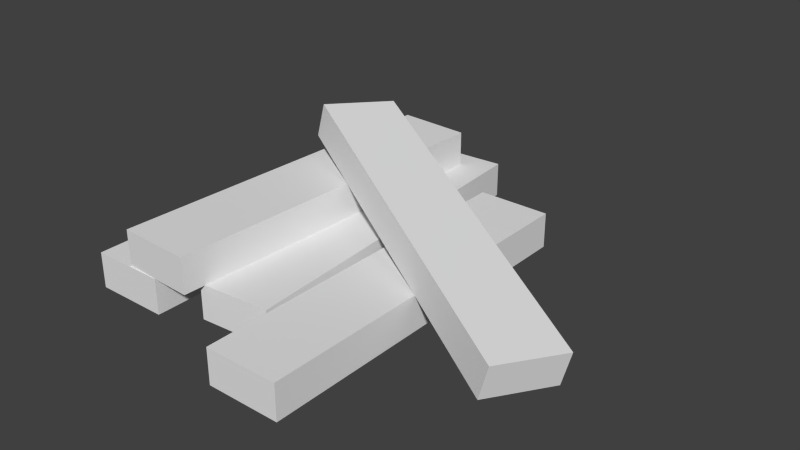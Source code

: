 # Source: Lumber5.blend  (saved by Blender 2.76.0; exported with 4.5.12 LTS)
import bpy
from mathutils import Matrix  # noqa: F401  (used for matrix-valued properties, if any)

bpy.ops.wm.read_factory_settings(use_empty=True)
scene = bpy.context.scene
scene.name = 'Scene'

# ---- collections
col_collection_1 = bpy.data.collections.new('Collection 1'); scene.collection.children.link(col_collection_1)

# ---- materials (node trees are filled in below, after node groups)
mat_lumber = bpy.data.materials.new('Lumber')
mat_lumber.alpha_threshold = 0.0
mat_lumber.roughness = 0.5

# ---- material node trees
mat_lumber.use_nodes = True; mat_lumber.node_tree.nodes.clear()
_N = mat_lumber.node_tree.nodes; _L = mat_lumber.node_tree.links
n0 = _N.new('ShaderNodeOutputMaterial'); n0.name = 'Material Output'; n0.location = (300, 300)
n1 = _N.new('ShaderNodeBsdfDiffuse'); n1.name = 'Diffuse BSDF'; n1.location = (10, 300)
_L.new(n1.outputs[0], n0.inputs[0])
n0.is_active_output = True

# ---- world
world_world = bpy.data.worlds.new('World'); scene.world = world_world
world_world.color = (0.05088, 0.05088, 0.05088)
world_world.use_sun_shadow = False
world_world.sun_shadow_jitter_overblur = 0.0
world_world.cycles.sampling_method = 'MANUAL'
world_world.cycles.sample_map_resolution = 256

# ---- meshes
me_cube_003 = bpy.data.meshes.new('Cube.003')
me_cube_003.from_pydata([(-0.01964, -0.1263, 3.143e-09), (-0.01964, -0.1263, 0.02812), (-0.03872, 0.1573, 3.143e-09), (-0.03872, 0.1573, 0.02812), (0.03872, -0.1224, 3.143e-09), (0.03872, -0.1224, 0.02812), (0.01964, 0.1612, 3.143e-09), (0.01964, 0.1612, 0.02812), (0.04159, -0.175, 3.143e-09), (0.04159, -0.175, 0.02812), (0.04159, 0.1092, 3.143e-09), (0.04159, 0.1092, 0.02812), (0.1001, -0.175, 3.143e-09), (0.1001, -0.175, 0.02812), (0.1001, 0.1092, 3.143e-09), (0.1001, 0.1092, 0.02812), (-0.1062, -0.1421, 3.143e-09), (-0.1062, -0.1421, 0.02812), (-0.1062, 0.1421, 3.143e-09), (-0.1062, 0.1421, 0.02812), (-0.04765, -0.1421, 3.143e-09), (-0.04765, -0.1421, 0.02812), (-0.04765, 0.1421, 3.143e-09), (-0.04765, 0.1421, 0.02812), (-0.07439, -0.1407, 0.02812), (-0.07439, -0.1407, 0.05624), (-0.06241, 0.1432, 0.02812), (-0.06241, 0.1432, 0.05624), (-0.01594, -0.1432, 0.02812), (-0.01594, -0.1432, 0.05624), (-0.00396, 0.1407, 0.02812), (-0.00396, 0.1407, 0.05624), (-0.0391, 0.08883, 0.06475), (-0.03195, 0.08883, 0.09195), (0.2076, -0.03631, -0.0001786), (0.2148, -0.03631, 0.02702), (-0.06402, 0.03631, 0.07131), (-0.05686, 0.03631, 0.09851), (0.1827, -0.08883, 0.006378), (0.1899, -0.08883, 0.03357)], [], [(1, 3, 2, 0), (3, 7, 6, 2), (7, 5, 4, 6), (5, 1, 0, 4), (0, 2, 6, 4), (5, 7, 3, 1), (9, 11, 10, 8), (11, 15, 14, 10), (15, 13, 12, 14), (13, 9, 8, 12), (8, 10, 14, 12), (13, 15, 11, 9), (17, 19, 18, 16), (19, 23, 22, 18), (23, 21, 20, 22), (21, 17, 16, 20), (16, 18, 22, 20), (21, 23, 19, 17), (25, 27, 26, 24), (27, 31, 30, 26), (31, 29, 28, 30), (29, 25, 24, 28), (24, 26, 30, 28), (29, 31, 27, 25), (33, 35, 34, 32), (35, 39, 38, 34), (39, 37, 36, 38), (37, 33, 32, 36), (32, 34, 38, 36), (37, 39, 35, 33)])
_uv = me_cube_003.uv_layers.new(name='UVMap')
_uv.uv.foreach_set('vector', [0.6865, 0.4894, 0.6865, 0.05371, 0.7296, 0.05371, 0.7296, 0.4894, 0.6865, 0.05371, 0.5968, 0.05371, 0.5968, 0.01059, 0.6865, 0.01059, 0.5968, 0.05371, 0.5968, 0.4894, 0.5537, 0.4894, 0.5537, 0.05371, 0.5968, 0.4894, 0.6865, 0.4894, 0.6865, 0.5325, 0.5968, 0.5325, 0.976, 0.5537, 0.976, 0.9894, 0.8863, 0.9894, 0.8863, 0.5537, 0.5968, 0.4894, 0.5968, 0.05371, 0.6865, 0.05371, 0.6865, 0.4894, 0.1434, 0.6865, 0.1434, 0.2508, 0.1865, 0.2508, 0.1865, 0.6865, 0.1434, 0.2508, 0.05371, 0.2508, 0.05371, 0.2077, 0.1434, 0.2077, 0.05371, 0.2508, 0.05371, 0.6865, 0.01059, 0.6865, 0.01059, 0.2508, 0.05371, 0.6865, 0.1434, 0.6865, 0.1434, 0.7296, 0.05371, 0.7296, 0.6646, 0.9894, 0.6646, 0.5537, 0.7543, 0.5537, 0.7543, 0.9894, 0.05371, 0.6865, 0.05371, 0.2508, 0.1434, 0.2508, 0.1434, 0.6865, 0.2508, 0.2508, 0.2508, 0.6865, 0.2077, 0.6865, 0.2077, 0.2508, 0.2508, 0.6865, 0.3405, 0.6865, 0.3405, 0.7296, 0.2508, 0.7296, 0.3405, 0.6865, 0.3405, 0.2508, 0.3836, 0.2508, 0.3836, 0.6865, 0.3405, 0.2508, 0.2508, 0.2508, 0.2508, 0.2077, 0.3405, 0.2077, 0.7755, 0.9894, 0.7755, 0.5537, 0.8652, 0.5537, 0.8652, 0.9894, 0.3405, 0.2508, 0.3405, 0.6865, 0.2508, 0.6865, 0.2508, 0.2508, 0.8836, 0.4894, 0.8836, 0.05371, 0.9267, 0.05371, 0.9267, 0.4894, 0.8836, 0.05371, 0.7939, 0.05371, 0.7939, 0.01059, 0.8836, 0.01059, 0.7939, 0.05371, 0.7939, 0.4894, 0.7508, 0.4894, 0.7508, 0.05371, 0.7939, 0.4894, 0.8836, 0.4894, 0.8836, 0.5325, 0.7939, 0.5325, 0.5537, 0.9894, 0.5537, 0.5537, 0.6434, 0.5537, 0.6434, 0.9894, 0.7939, 0.4894, 0.7939, 0.05371, 0.8836, 0.05371, 0.8836, 0.4894, 0.05371, 0.1434, 0.4894, 0.1434, 0.4894, 0.1865, 0.05371, 0.1865, 0.4894, 0.1434, 0.4894, 0.05371, 0.5325, 0.05371, 0.5325, 0.1434, 0.4894, 0.05371, 0.05371, 0.05371, 0.05371, 0.01059, 0.4894, 0.01059, 0.05371, 0.05371, 0.05371, 0.1434, 0.01059, 0.1434, 0.01059, 0.05371, 0.4048, 0.6434, 0.4048, 0.2077, 0.4945, 0.2077, 0.4945, 0.6434, 0.05371, 0.05371, 0.4894, 0.05371, 0.4894, 0.1434, 0.05371, 0.1434])
me_cube_003.materials.append(mat_lumber)
me_cube_003.use_remesh_preserve_volume = False
me_cube_003.use_remesh_preserve_attributes = False
me_cube_003.use_mirror_vertex_groups = False
me_cube_003.update()

# ---- objects
ob_lumber5 = bpy.data.objects.new('Lumber5', me_cube_003)

# ---- transforms, parenting, visibility, modifiers, constraints
ob_lumber5.location = (0.0, 0.0, 0.0)
ob_lumber5.lineart.crease_threshold = 0.0

# ---- collection membership
col_collection_1.objects.link(ob_lumber5)

# ---- scene / render settings (as saved in the file)
scene.frame_start = 1; scene.frame_end = 250; scene.frame_set(1)
scene.render.engine = 'CYCLES'
scene.render.resolution_percentage = 50
scene.render.dither_intensity = 0.0
scene.cycles.use_denoising = False
scene.cycles.samples = 10
scene.cycles.sampling_pattern = 'TABULATED_SOBOL'
scene.cycles.light_sampling_threshold = 0.0
scene.cycles.use_adaptive_sampling = False
scene.cycles.use_light_tree = False
scene.cycles.blur_glossy = 0.0
scene.cycles.pixel_filter_type = 'GAUSSIAN'
scene.cycles.sample_clamp_indirect = 0.0
scene.view_settings.view_transform = 'Standard'
bpy.context.view_layer.update()

# ---- added for rendering (the .blend has no active camera and no usable light): camera, sun
cam_auto = bpy.data.cameras.new('AutoCamera')
cam_auto.lens = 50.0
cam_auto.sensor_width = 36.0
cam_auto.clip_end = 1000.0
ob_auto_camera = bpy.data.objects.new('AutoCamera', cam_auto)
scene.collection.objects.link(ob_auto_camera)
ob_auto_camera.location = (0.493906, -0.534396, 0.400834)
ob_auto_camera.rotation_euler = (1.09748, -7.21219e-08, 0.694738)
scene.camera = ob_auto_camera
light_auto_sun = bpy.data.lights.new('AutoSun', 'SUN')
light_auto_sun.energy = 3.0
light_auto_sun.angle = 0.0523599
ob_auto_sun = bpy.data.objects.new('AutoSun', light_auto_sun)
scene.collection.objects.link(ob_auto_sun)
ob_auto_sun.rotation_euler = (0.872665, 0.174533, 0.523599)
bpy.context.view_layer.update()
